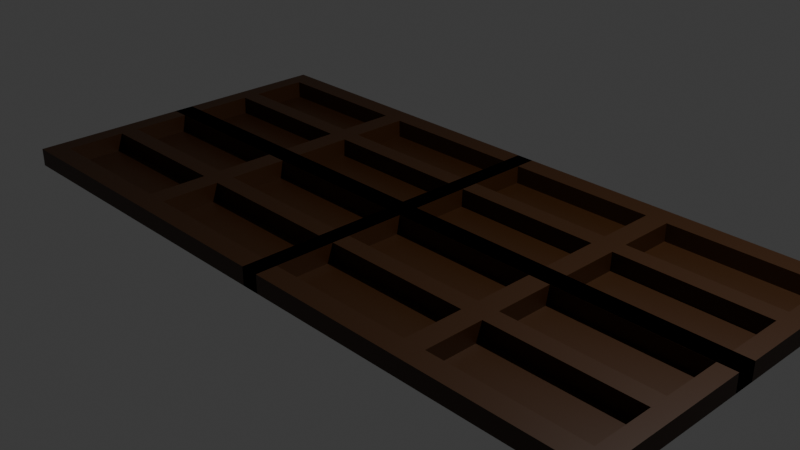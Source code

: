 # Source: chocolate.blend  (saved by Blender 4.3.34; exported with 4.5.12 LTS)
import bpy
from mathutils import Matrix  # noqa: F401  (used for matrix-valued properties, if any)

bpy.ops.wm.read_factory_settings(use_empty=True)
scene = bpy.context.scene
scene.name = 'Scene'

# ---- collections
col_collection = bpy.data.collections.new('Collection'); scene.collection.children.link(col_collection)

# ---- materials (node trees are filled in below, after node groups)
mat_material_002 = bpy.data.materials.new('Material.002')

# ---- material node trees
mat_material_002.use_nodes = True; mat_material_002.node_tree.nodes.clear()
_N = mat_material_002.node_tree.nodes; _L = mat_material_002.node_tree.links
n0 = _N.new('ShaderNodeBsdfPrincipled'); n0.name = 'Principled BSDF'; n0.location = (10, 300)
n0.inputs[0].default_value = (0.04021, 0.01239, 0.0, 1.0)
n1 = _N.new('ShaderNodeOutputMaterial'); n1.name = 'Material Output'; n1.location = (300, 300)
_L.new(n0.outputs[0], n1.inputs[0])
n1.is_active_output = True

# ---- world
world_world = bpy.data.worlds.new('World'); scene.world = world_world
world_world.use_nodes = True; world_world.node_tree.nodes.clear()
_N = world_world.node_tree.nodes; _L = world_world.node_tree.links
n0 = _N.new('ShaderNodeOutputWorld'); n0.name = 'World Output'; n0.location = (300, 300)
n1 = _N.new('ShaderNodeBackground'); n1.name = 'Background'; n1.location = (10, 300)
n1.inputs[0].default_value = (0.05088, 0.05088, 0.05088, 1.0)
_L.new(n1.outputs[0], n0.inputs[0])
n0.is_active_output = True
world_world.color = (0.05088, 0.05088, 0.05088)
world_world.sun_shadow_jitter_overblur = 0.0

# ---- cameras
cam_camera = bpy.data.cameras.new('Camera')
cam_camera.clip_end = 100.0
cam_camera.ortho_scale = 7.314

# ---- lights
light_light = bpy.data.lights.new('Light', 'POINT')
light_light.energy = 1000.0
light_light.shadow_soft_size = 0.1

# ---- meshes
me_cube_001 = bpy.data.meshes.new('Cube.001')
me_cube_001.from_pydata([(-3.845, -0.1376, -0.0564), (-3.845, -0.1376, 0.1436), (-3.845, 1.862, -0.0564), (-3.845, 1.862, 0.1436), (0.155, -0.1376, -0.0564), (0.155, -0.1376, 0.1436), (0.155, 1.862, -0.0564), (0.155, 1.862, 0.1436), (-3.845, 1.629, -0.0564), (-3.845, 0.09576, -0.0564), (-3.845, 0.09576, 0.1436), (-3.845, 1.629, 0.1436), (0.155, 0.09576, -0.0564), (0.155, 1.629, -0.0564), (0.155, 1.629, 0.1436), (0.155, 0.09576, 0.1436), (-0.04499, 1.862, -0.0564), (-3.645, 1.862, -0.0564), (-3.645, 1.862, 0.1436), (-0.04499, 1.862, 0.1436), (-3.645, -0.1376, -0.0564), (-0.04499, -0.1376, -0.0564), (-0.04499, -0.1376, 0.1436), (-3.645, -0.1376, 0.1436), (-3.645, 1.629, 0.1436), (-0.04499, 1.629, 0.1436), (-3.645, 0.09576, 0.1436), (-0.04499, 0.09576, 0.1436), (-0.04499, 1.629, -0.0564), (-3.645, 1.629, -0.0564), (-0.04499, 0.09576, -0.0564), (-3.645, 0.09576, -0.0564), (-3.845, 0.9647, -0.0564), (-3.845, 0.7602, -0.0564), (-3.845, 0.7602, 0.1436), (-3.845, 0.9647, 0.1436), (0.155, 0.7602, -0.0564), (0.155, 0.9647, -0.0564), (0.155, 0.9647, 0.1436), (0.155, 0.7602, 0.1436), (-3.645, 0.9647, -0.0564), (-3.645, 0.7602, -0.0564), (-0.04499, 0.9647, -0.0564), (-0.04499, 0.7602, -0.0564), (-0.04499, 0.9647, 0.1436), (-0.04499, 0.7602, 0.1436), (-3.645, 0.9647, 0.1436), (-3.645, 0.7602, 0.1436), (-1.725, 1.862, -0.0564), (-1.965, 1.862, -0.0564), (-1.965, 1.862, 0.1436), (-1.725, 1.862, 0.1436), (-1.965, -0.1376, -0.0564), (-1.725, -0.1376, -0.0564), (-1.725, -0.1376, 0.1436), (-1.965, -0.1376, 0.1436), (-1.965, 1.629, 0.1436), (-1.725, 1.629, 0.1436), (-1.965, 0.09576, 0.1436), (-1.725, 0.09576, 0.1436), (-1.725, 1.629, -0.0564), (-1.965, 1.629, -0.0564), (-1.725, 0.9647, -0.0564), (-1.965, 0.9647, -0.0564), (-1.725, 0.7602, -0.0564), (-1.965, 0.7602, -0.0564), (-1.965, 0.09576, 0.1436), (-1.725, 0.09576, 0.1436), (-1.965, 0.09576, 0.1436), (-1.725, 0.09576, 0.1436), (-1.965, 0.9647, 0.1436), (-1.965, 0.7602, 0.1436), (-1.725, 0.9647, 0.1436), (-1.725, 0.7602, 0.1436), (-3.845, -1.905, -0.0564), (-3.845, -1.905, 0.1436), (-3.845, 0.09509, -0.0564), (-3.845, 0.09509, 0.1436), (0.155, -1.905, -0.0564), (0.155, -1.905, 0.1436), (0.155, 0.09509, -0.0564), (0.155, 0.09509, 0.1436), (-3.845, -0.1382, -0.0564), (-3.845, -1.672, -0.0564), (-3.845, -1.672, 0.1436), (-3.845, -0.1382, 0.1436), (0.155, -1.672, -0.0564), (0.155, -0.1382, -0.0564), (0.155, -0.1382, 0.1436), (0.155, -1.672, 0.1436), (-0.04499, 0.09509, -0.0564), (-3.645, 0.09509, -0.0564), (-3.645, 0.09509, 0.1436), (-0.04499, 0.09509, 0.1436), (-3.645, -1.905, -0.0564), (-0.04499, -1.905, -0.0564), (-0.04499, -1.905, 0.1436), (-3.645, -1.905, 0.1436), (-3.645, -0.1382, 0.1436), (-0.04499, -0.1382, 0.1436), (-3.645, -1.672, 0.1436), (-0.04499, -1.672, 0.1436), (-0.04499, -0.1382, -0.0564), (-3.645, -0.1382, -0.0564), (-0.04499, -1.672, -0.0564), (-3.645, -1.672, -0.0564), (-3.845, -0.8027, -0.0564), (-3.845, -1.007, -0.0564), (-3.845, -1.007, 0.1436), (-3.845, -0.8027, 0.1436), (0.155, -1.007, -0.0564), (0.155, -0.8027, -0.0564), (0.155, -0.8027, 0.1436), (0.155, -1.007, 0.1436), (-3.645, -0.8027, -0.0564), (-3.645, -1.007, -0.0564), (-0.04499, -0.8027, -0.0564), (-0.04499, -1.007, -0.0564), (-0.04499, -0.8027, 0.1436), (-0.04499, -1.007, 0.1436), (-3.645, -0.8027, 0.1436), (-3.645, -1.007, 0.1436), (-1.725, 0.09509, -0.0564), (-1.965, 0.09509, -0.0564), (-1.965, 0.09509, 0.1436), (-1.725, 0.09509, 0.1436), (-1.965, -1.905, -0.0564), (-1.725, -1.905, -0.0564), (-1.725, -1.905, 0.1436), (-1.965, -1.905, 0.1436), (-1.965, -0.1382, 0.1436), (-1.725, -0.1382, 0.1436), (-1.965, -1.672, 0.1436), (-1.725, -1.672, 0.1436), (-1.725, -0.1382, -0.0564), (-1.965, -0.1382, -0.0564), (-1.725, -0.8027, -0.0564), (-1.965, -0.8027, -0.0564), (-1.725, -1.007, -0.0564), (-1.965, -1.007, -0.0564), (-1.965, -1.672, 0.1436), (-1.725, -1.672, 0.1436), (-1.965, -1.672, 0.1436), (-1.725, -1.672, 0.1436), (-1.965, -0.8027, 0.1436), (-1.965, -1.007, 0.1436), (-1.725, -0.8027, 0.1436), (-1.725, -1.007, 0.1436), (-0.04442, -0.1376, -0.0564), (-0.04442, -0.1376, 0.1436), (-0.04442, 1.862, -0.0564), (-0.04442, 1.862, 0.1436), (3.956, -0.1376, -0.0564), (3.956, -0.1376, 0.1436), (3.956, 1.862, -0.0564), (3.956, 1.862, 0.1436), (-0.04442, 1.629, -0.0564), (-0.04442, 0.09576, -0.0564), (-0.04442, 0.09576, 0.1436), (-0.04442, 1.629, 0.1436), (3.956, 0.09576, -0.0564), (3.956, 1.629, -0.0564), (3.956, 1.629, 0.1436), (3.956, 0.09576, 0.1436), (3.756, 1.862, -0.0564), (0.1556, 1.862, -0.0564), (0.1556, 1.862, 0.1436), (3.756, 1.862, 0.1436), (0.1556, -0.1376, -0.0564), (3.756, -0.1376, -0.0564), (3.756, -0.1376, 0.1436), (0.1556, -0.1376, 0.1436), (0.1556, 1.629, 0.1436), (3.756, 1.629, 0.1436), (0.1556, 0.09576, 0.1436), (3.756, 0.09576, 0.1436), (3.756, 1.629, -0.0564), (0.1556, 1.629, -0.0564), (3.756, 0.09576, -0.0564), (0.1556, 0.09576, -0.0564), (-0.04442, 0.9647, -0.0564), (-0.04442, 0.7602, -0.0564), (-0.04442, 0.7602, 0.1436), (-0.04442, 0.9647, 0.1436), (3.956, 0.7602, -0.0564), (3.956, 0.9647, -0.0564), (3.956, 0.9647, 0.1436), (3.956, 0.7602, 0.1436), (0.1556, 0.9647, -0.0564), (0.1556, 0.7602, -0.0564), (3.756, 0.9647, -0.0564), (3.756, 0.7602, -0.0564), (3.756, 0.9647, 0.1436), (3.756, 0.7602, 0.1436), (0.1556, 0.9647, 0.1436), (0.1556, 0.7602, 0.1436), (2.076, 1.862, -0.0564), (1.836, 1.862, -0.0564), (1.836, 1.862, 0.1436), (2.076, 1.862, 0.1436), (1.836, -0.1376, -0.0564), (2.076, -0.1376, -0.0564), (2.076, -0.1376, 0.1436), (1.836, -0.1376, 0.1436), (1.836, 1.629, 0.1436), (2.076, 1.629, 0.1436), (1.836, 0.09576, 0.1436), (2.076, 0.09576, 0.1436), (2.076, 1.629, -0.0564), (1.836, 1.629, -0.0564), (2.076, 0.9647, -0.0564), (1.836, 0.9647, -0.0564), (2.076, 0.7602, -0.0564), (1.836, 0.7602, -0.0564), (1.836, 0.09576, 0.1436), (2.076, 0.09576, 0.1436), (1.836, 0.09576, 0.1436), (2.076, 0.09576, 0.1436), (1.836, 0.9647, 0.1436), (1.836, 0.7602, 0.1436), (2.076, 0.9647, 0.1436), (2.076, 0.7602, 0.1436), (-0.04442, -1.905, -0.0564), (-0.04442, -1.905, 0.1436), (-0.04442, 0.09509, -0.0564), (-0.04442, 0.09509, 0.1436), (3.956, -1.905, -0.0564), (3.956, -1.905, 0.1436), (3.956, 0.09509, -0.0564), (3.956, 0.09509, 0.1436), (-0.04442, -0.1382, -0.0564), (-0.04442, -1.672, -0.0564), (-0.04442, -1.672, 0.1436), (-0.04442, -0.1382, 0.1436), (3.956, -1.672, -0.0564), (3.956, -0.1382, -0.0564), (3.956, -0.1382, 0.1436), (3.956, -1.672, 0.1436), (3.756, 0.09509, -0.0564), (0.1556, 0.09509, -0.0564), (0.1556, 0.09509, 0.1436), (3.756, 0.09509, 0.1436), (0.1556, -1.905, -0.0564), (3.756, -1.905, -0.0564), (3.756, -1.905, 0.1436), (0.1556, -1.905, 0.1436), (0.1556, -0.1382, 0.1436), (3.756, -0.1382, 0.1436), (0.1556, -1.672, 0.1436), (3.756, -1.672, 0.1436), (3.756, -0.1382, -0.0564), (0.1556, -0.1382, -0.0564), (3.756, -1.672, -0.0564), (0.1556, -1.672, -0.0564), (-0.04442, -0.8027, -0.0564), (-0.04442, -1.007, -0.0564), (-0.04442, -1.007, 0.1436), (-0.04442, -0.8027, 0.1436), (3.956, -1.007, -0.0564), (3.956, -0.8027, -0.0564), (3.956, -0.8027, 0.1436), (3.956, -1.007, 0.1436), (0.1556, -0.8027, -0.0564), (0.1556, -1.007, -0.0564), (3.756, -0.8027, -0.0564), (3.756, -1.007, -0.0564), (3.756, -0.8027, 0.1436), (3.756, -1.007, 0.1436), (0.1556, -0.8027, 0.1436), (0.1556, -1.007, 0.1436), (2.076, 0.09509, -0.0564), (1.836, 0.09509, -0.0564), (1.836, 0.09509, 0.1436), (2.076, 0.09509, 0.1436), (1.836, -1.905, -0.0564), (2.076, -1.905, -0.0564), (2.076, -1.905, 0.1436), (1.836, -1.905, 0.1436), (1.836, -0.1382, 0.1436), (2.076, -0.1382, 0.1436), (1.836, -1.672, 0.1436), (2.076, -1.672, 0.1436), (2.076, -0.1382, -0.0564), (1.836, -0.1382, -0.0564), (2.076, -0.8027, -0.0564), (1.836, -0.8027, -0.0564), (2.076, -1.007, -0.0564), (1.836, -1.007, -0.0564), (1.836, -1.672, 0.1436), (2.076, -1.672, 0.1436), (1.836, -1.672, 0.1436), (2.076, -1.672, 0.1436), (1.836, -0.8027, 0.1436), (1.836, -1.007, 0.1436), (2.076, -0.8027, 0.1436), (2.076, -1.007, 0.1436)], [], [(8, 11, 3, 2), (16, 19, 7, 6), (12, 15, 5, 4), (20, 23, 1, 0), (30, 12, 4, 21), (26, 10, 1, 23), (18, 3, 11, 24), (47, 34, 10, 26), (16, 6, 13, 28), (43, 36, 12, 30), (6, 7, 14, 13), (36, 39, 15, 12), (0, 1, 10, 9), (32, 35, 11, 8), (33, 41, 31, 9), (2, 17, 29, 8), (48, 16, 28, 60), (39, 45, 27, 15), (7, 19, 25, 14), (50, 18, 24, 56), (15, 27, 22, 5), (58, 26, 23, 55), (9, 31, 20, 0), (4, 5, 22, 21), (52, 55, 23, 20), (2, 3, 18, 17), (48, 51, 19, 16), (14, 25, 44, 38), (38, 44, 45, 39), (60, 28, 42, 62), (62, 42, 43, 64), (8, 29, 40, 32), (32, 40, 41, 33), (9, 10, 34, 33), (33, 34, 35, 32), (13, 14, 38, 37), (37, 38, 39, 36), (28, 13, 37, 42), (42, 37, 36, 43), (24, 11, 35, 46), (46, 35, 34, 47), (40, 63, 65, 41), (63, 62, 64, 65), (29, 61, 63, 40), (61, 60, 62, 63), (17, 18, 50, 49), (49, 50, 51, 48), (21, 22, 54, 53), (53, 54, 55, 52), (27, 59, 54, 22), (59, 58, 55, 54), (19, 51, 57, 25), (51, 50, 56, 57), (58, 59, 67, 66), (17, 49, 61, 29), (49, 48, 60, 61), (66, 67, 69, 68), (21, 20, 41, 43), (73, 71, 68, 69), (57, 56, 70, 72), (72, 70, 71, 73), (64, 62, 72, 73), (60, 57, 72, 62), (28, 25, 57, 60), (24, 29, 61, 56), (29, 24, 46, 40), (31, 26, 47, 41), (41, 40, 46, 47), (25, 28, 42, 44), (42, 43, 45, 44), (30, 27, 45, 43), (56, 61, 63, 70), (63, 65, 71, 70), (52, 65, 64, 53), (44, 45, 73, 72), (47, 46, 70, 71), (46, 40, 63, 70), (44, 42, 62, 72), (41, 47, 71, 65), (45, 43, 64, 73), (82, 85, 77, 76), (90, 93, 81, 80), (86, 89, 79, 78), (94, 97, 75, 74), (104, 86, 78, 95), (100, 84, 75, 97), (92, 77, 85, 98), (121, 108, 84, 100), (90, 80, 87, 102), (117, 110, 86, 104), (80, 81, 88, 87), (110, 113, 89, 86), (74, 75, 84, 83), (106, 109, 85, 82), (107, 115, 105, 83), (76, 91, 103, 82), (122, 90, 102, 134), (113, 119, 101, 89), (81, 93, 99, 88), (124, 92, 98, 130), (89, 101, 96, 79), (132, 100, 97, 129), (83, 105, 94, 74), (78, 79, 96, 95), (126, 129, 97, 94), (76, 77, 92, 91), (122, 125, 93, 90), (88, 99, 118, 112), (112, 118, 119, 113), (134, 102, 116, 136), (136, 116, 117, 138), (82, 103, 114, 106), (106, 114, 115, 107), (83, 84, 108, 107), (107, 108, 109, 106), (87, 88, 112, 111), (111, 112, 113, 110), (102, 87, 111, 116), (116, 111, 110, 117), (98, 85, 109, 120), (120, 109, 108, 121), (114, 137, 139, 115), (137, 136, 138, 139), (103, 135, 137, 114), (135, 134, 136, 137), (91, 92, 124, 123), (123, 124, 125, 122), (95, 96, 128, 127), (127, 128, 129, 126), (101, 133, 128, 96), (133, 132, 129, 128), (93, 125, 131, 99), (125, 124, 130, 131), (132, 133, 141, 140), (91, 123, 135, 103), (123, 122, 134, 135), (140, 141, 143, 142), (95, 94, 115, 117), (147, 145, 142, 143), (131, 130, 144, 146), (146, 144, 145, 147), (138, 136, 146, 147), (134, 131, 146, 136), (102, 99, 131, 134), (98, 103, 135, 130), (103, 98, 120, 114), (105, 100, 121, 115), (115, 114, 120, 121), (99, 102, 116, 118), (116, 117, 119, 118), (104, 101, 119, 117), (130, 135, 137, 144), (137, 139, 145, 144), (126, 139, 138, 127), (118, 119, 147, 146), (121, 120, 144, 145), (120, 114, 137, 144), (118, 116, 136, 146), (115, 121, 145, 139), (119, 117, 138, 147), (156, 159, 151, 150), (164, 167, 155, 154), (160, 163, 153, 152), (168, 171, 149, 148), (178, 160, 152, 169), (174, 158, 149, 171), (166, 151, 159, 172), (195, 182, 158, 174), (164, 154, 161, 176), (191, 184, 160, 178), (154, 155, 162, 161), (184, 187, 163, 160), (148, 149, 158, 157), (180, 183, 159, 156), (181, 189, 179, 157), (150, 165, 177, 156), (196, 164, 176, 208), (187, 193, 175, 163), (155, 167, 173, 162), (198, 166, 172, 204), (163, 175, 170, 153), (206, 174, 171, 203), (157, 179, 168, 148), (152, 153, 170, 169), (200, 203, 171, 168), (150, 151, 166, 165), (196, 199, 167, 164), (162, 173, 192, 186), (186, 192, 193, 187), (208, 176, 190, 210), (210, 190, 191, 212), (156, 177, 188, 180), (180, 188, 189, 181), (157, 158, 182, 181), (181, 182, 183, 180), (161, 162, 186, 185), (185, 186, 187, 184), (176, 161, 185, 190), (190, 185, 184, 191), (172, 159, 183, 194), (194, 183, 182, 195), (188, 211, 213, 189), (211, 210, 212, 213), (177, 209, 211, 188), (209, 208, 210, 211), (165, 166, 198, 197), (197, 198, 199, 196), (169, 170, 202, 201), (201, 202, 203, 200), (175, 207, 202, 170), (207, 206, 203, 202), (167, 199, 205, 173), (199, 198, 204, 205), (206, 207, 215, 214), (165, 197, 209, 177), (197, 196, 208, 209), (214, 215, 217, 216), (169, 168, 189, 191), (221, 219, 216, 217), (205, 204, 218, 220), (220, 218, 219, 221), (212, 210, 220, 221), (208, 205, 220, 210), (176, 173, 205, 208), (172, 177, 209, 204), (177, 172, 194, 188), (179, 174, 195, 189), (189, 188, 194, 195), (173, 176, 190, 192), (190, 191, 193, 192), (178, 175, 193, 191), (204, 209, 211, 218), (211, 213, 219, 218), (200, 213, 212, 201), (192, 193, 221, 220), (195, 194, 218, 219), (194, 188, 211, 218), (192, 190, 210, 220), (189, 195, 219, 213), (193, 191, 212, 221), (230, 233, 225, 224), (238, 241, 229, 228), (234, 237, 227, 226), (242, 245, 223, 222), (252, 234, 226, 243), (248, 232, 223, 245), (240, 225, 233, 246), (269, 256, 232, 248), (238, 228, 235, 250), (265, 258, 234, 252), (228, 229, 236, 235), (258, 261, 237, 234), (222, 223, 232, 231), (254, 257, 233, 230), (255, 263, 253, 231), (224, 239, 251, 230), (270, 238, 250, 282), (261, 267, 249, 237), (229, 241, 247, 236), (272, 240, 246, 278), (237, 249, 244, 227), (280, 248, 245, 277), (231, 253, 242, 222), (226, 227, 244, 243), (274, 277, 245, 242), (224, 225, 240, 239), (270, 273, 241, 238), (236, 247, 266, 260), (260, 266, 267, 261), (282, 250, 264, 284), (284, 264, 265, 286), (230, 251, 262, 254), (254, 262, 263, 255), (231, 232, 256, 255), (255, 256, 257, 254), (235, 236, 260, 259), (259, 260, 261, 258), (250, 235, 259, 264), (264, 259, 258, 265), (246, 233, 257, 268), (268, 257, 256, 269), (262, 285, 287, 263), (285, 284, 286, 287), (251, 283, 285, 262), (283, 282, 284, 285), (239, 240, 272, 271), (271, 272, 273, 270), (243, 244, 276, 275), (275, 276, 277, 274), (249, 281, 276, 244), (281, 280, 277, 276), (241, 273, 279, 247), (273, 272, 278, 279), (280, 281, 289, 288), (239, 271, 283, 251), (271, 270, 282, 283), (288, 289, 291, 290), (243, 242, 263, 265), (295, 293, 290, 291), (279, 278, 292, 294), (294, 292, 293, 295), (286, 284, 294, 295), (282, 279, 294, 284), (250, 247, 279, 282), (246, 251, 283, 278), (251, 246, 268, 262), (253, 248, 269, 263), (263, 262, 268, 269), (247, 250, 264, 266), (264, 265, 267, 266), (252, 249, 267, 265), (278, 283, 285, 292), (285, 287, 293, 292), (274, 287, 286, 275), (266, 267, 295, 294), (269, 268, 292, 293), (268, 262, 285, 292), (266, 264, 284, 294), (263, 269, 293, 287), (267, 265, 286, 295), (65, 52, 68, 71), (139, 126, 142, 145), (213, 200, 216, 219), (105, 252, 249, 100), (287, 274, 290, 293), (127, 138, 147, 143), (53, 64, 73, 69), (275, 286, 295, 291), (201, 212, 221, 217)])
_uv = me_cube_001.uv_layers.new(name='UVMap')
_uv.uv.foreach_set('vector', [0.375, 0.2208, 0.625, 0.2208, 0.625, 0.25, 0.375, 0.25, 0.375, 0.7696, 0.625, 0.7696, 0.625, 0.7821, 0.375, 0.7821, 0.375, 1.003, 0.625, 1.003, 0.625, 1.032, 0.375, 1.032, 0.375, 0.9875, 0.625, 0.9875, 0.625, 1.0, 0.375, 1.0, 0.3625, 1.003, 0.375, 1.003, 0.375, 1.032, 0.3625, 1.032, 0.8625, 1.003, 0.875, 0.7208, 0.875, 0.75, 0.8625, 0.75, 0.8625, 0.5, 0.875, 0.5, 0.875, 0.5292, 0.8625, 0.8113, 0.8625, 0.9199, 0.875, 0.6378, 0.875, 0.7208, 0.8625, 1.003, 0.3625, 0.5, 0.375, 0.7821, 0.375, 0.05424, 0.3625, 0.8113, 0.3625, 0.9199, 0.375, 0.9199, 0.375, 1.003, 0.3625, 1.003, 0.375, 0.7821, 0.625, 0.7821, 0.625, 0.05424, 0.375, 0.05424, 0.375, 0.9199, 0.625, 0.9199, 0.625, 1.003, 0.375, 1.003, 0.375, 0.0, 0.625, 0.0, 0.625, 0.02917, 0.375, 0.02917, 0.375, 0.1378, 0.625, 0.1378, 0.625, 0.2208, 0.375, 0.2208, 0.125, 0.6378, 0.1375, 0.9199, 0.1375, 1.003, 0.125, 0.7208, 0.125, 0.5, 0.1375, 0.5, 0.1375, 0.8113, 0.125, 0.5292, 0.2575, 0.5, 0.3625, 0.5, 0.3625, 0.8113, 0.2575, 0.8113, 0.625, 0.9199, 0.6375, 0.9199, 0.6375, 1.003, 0.625, 1.003, 0.625, 0.7821, 0.6375, 0.5, 0.6375, 0.8113, 0.625, 0.05424, 0.7575, 0.5, 0.8625, 0.5, 0.8625, 0.8113, 0.7575, 0.8113, 0.625, 1.003, 0.6375, 1.003, 0.6375, 1.032, 0.625, 1.032, 0.7575, 0.7208, 0.8625, 1.003, 0.8625, 0.75, 0.7575, 0.75, 0.125, 0.7208, 0.1375, 1.003, 0.1375, 0.75, 0.125, 0.75, 0.375, 1.032, 0.625, 1.032, 0.625, 1.045, 0.375, 1.045, 0.375, 0.8825, 0.625, 0.8825, 0.625, 0.9875, 0.375, 0.9875, 0.375, 0.25, 0.625, 0.25, 0.625, 0.2625, 0.375, 0.2625, 0.375, 0.3825, 0.625, 0.3825, 0.625, 0.7696, 0.375, 0.7696, 0.625, 0.05424, 0.6375, 0.8113, 0.6375, 0.8944, 0.625, 0.4194, 0.625, 0.4194, 0.6375, 0.8944, 0.6375, 0.9199, 0.625, 0.9199, 0.2575, 0.8113, 0.3625, 0.8113, 0.3625, 0.8944, 0.2575, 0.8944, 0.2575, 0.8944, 0.3625, 0.8944, 0.3625, 0.9199, 0.2575, 0.9199, 0.125, 0.5292, 0.1375, 0.8113, 0.1375, 0.8944, 0.125, 0.6122, 0.125, 0.6122, 0.1375, 0.8944, 0.1375, 0.9199, 0.125, 0.6378, 0.375, 0.02917, 0.625, 0.02917, 0.625, 0.1122, 0.375, 0.1122, 0.375, 0.1122, 0.625, 0.1122, 0.625, 0.1378, 0.375, 0.1378, 0.375, 0.05424, 0.625, 0.05424, 0.625, 0.4194, 0.375, 0.4194, 0.375, 0.4194, 0.625, 0.4194, 0.625, 0.9199, 0.375, 0.9199, 0.3625, 0.8113, 0.375, 0.05424, 0.375, 0.4194, 0.3625, 0.8944, 0.3625, 0.8944, 0.375, 0.4194, 0.375, 0.9199, 0.3625, 0.9199, 0.8625, 0.8113, 0.875, 0.5292, 0.875, 0.6122, 0.8625, 0.8944, 0.8625, 0.8944, 0.875, 0.6122, 0.875, 0.6378, 0.8625, 0.9199, 0.1375, 0.8944, 0.2425, 0.8944, 0.2425, 0.9199, 0.1375, 0.9199, 0.2425, 0.8944, 0.2575, 0.8944, 0.2575, 0.9199, 0.2425, 0.9199, 0.1375, 0.8113, 0.2425, 0.8113, 0.2425, 0.8944, 0.1375, 0.8944, 0.2425, 0.8113, 0.2575, 0.8113, 0.2575, 0.8944, 0.2425, 0.8944, 0.375, 0.2625, 0.625, 0.2625, 0.625, 0.3675, 0.375, 0.3675, 0.375, 0.3675, 0.625, 0.3675, 0.625, 0.3825, 0.375, 0.3825, 0.375, 1.045, 0.625, 1.045, 0.625, 0.8675, 0.375, 0.8675, 0.375, 0.8675, 0.625, 0.8675, 0.625, 0.8825, 0.375, 0.8825, 0.6375, 1.003, 0.7425, 0.7208, 0.7425, 0.75, 0.6375, 1.032, 0.7425, 0.7208, 0.7575, 0.7208, 0.7575, 0.75, 0.7425, 0.75, 0.6375, 0.5, 0.7425, 0.5, 0.7425, 0.8113, 0.6375, 0.8113, 0.7425, 0.5, 0.7575, 0.5, 0.7575, 0.8113, 0.7425, 0.8113, 0.7575, 0.7208, 0.7425, 0.7208, 0.7425, 0.7208, 0.7575, 0.7208, 0.1375, 0.5, 0.2425, 0.5, 0.2425, 0.8113, 0.1375, 0.8113, 0.2425, 0.5, 0.2575, 0.5, 0.2575, 0.8113, 0.2425, 0.8113, 0.7575, 0.7208, 0.7425, 0.7208, 0.7425, 0.7208, 0.7575, 0.7208, 0.0, 0.0, 0.0, 0.0, 0.0, 0.0, 0.0, 0.0, 0.7425, 0.9199, 0.7575, 0.9199, 0.7575, 0.7208, 0.7425, 0.7208, 0.7425, 0.8113, 0.7575, 0.8113, 0.7575, 0.8944, 0.7425, 0.8944, 0.7425, 0.8944, 0.7575, 0.8944, 0.7575, 0.9199, 0.7425, 0.9199, 0.2575, 0.9199, 0.2575, 0.8944, 0.7425, 0.8944, 0.7425, 0.9199, 0.2575, 0.8113, 0.7425, 0.8113, 0.7425, 0.8944, 0.2575, 0.8944, 0.3625, 0.8113, 0.6375, 0.8113, 0.7425, 0.8113, 0.2575, 0.8113, 0.8625, 0.8113, 0.1375, 0.8113, 0.2425, 0.8113, 0.7575, 0.8113, 0.1375, 0.8113, 0.8625, 0.8113, 0.8625, 0.8944, 0.1375, 0.8944, 0.1375, 1.003, 0.8625, 1.003, 0.8625, 0.9199, 0.1375, 0.9199, 0.1375, 0.9199, 0.1375, 0.8944, 0.8625, 0.8944, 0.8625, 0.9199, 0.6375, 0.8113, 0.3625, 0.8113, 0.3625, 0.8944, 0.6375, 0.8944, 0.3625, 0.8944, 0.3625, 0.9199, 0.6375, 0.9199, 0.6375, 0.8944, 0.3625, 1.003, 0.6375, 1.003, 0.6375, 0.9199, 0.3625, 0.9199, 0.7575, 0.8113, 0.2425, 0.8113, 0.2425, 0.8944, 0.7575, 0.8944, 0.2425, 0.8944, 0.2425, 0.9199, 0.7575, 0.9199, 0.7575, 0.8944, 0.375, 0.8825, 0.2425, 0.9199, 0.2575, 0.9199, 0.375, 0.8675, 0.6375, 0.8944, 0.6375, 0.9199, 0.7425, 0.9199, 0.7425, 0.8944, 0.8625, 0.9199, 0.8625, 0.8944, 0.7575, 0.8944, 0.7575, 0.9199, 0.8625, 0.8944, 0.1375, 0.8944, 0.2425, 0.8944, 0.7575, 0.8944, 0.6375, 0.8944, 0.3625, 0.8944, 0.2575, 0.8944, 0.7425, 0.8944, 0.1375, 0.9199, 0.8625, 0.9199, 0.7575, 0.9199, 0.2425, 0.9199, 0.6375, 0.9199, 0.3625, 0.9199, 0.2575, 0.9199, 0.7425, 0.9199, 0.375, 0.2208, 0.625, 0.2208, 0.625, 0.25, 0.375, 0.25, 0.375, 0.7696, 0.625, 0.7696, 0.625, 0.7821, 0.375, 0.7821, 0.375, 1.003, 0.625, 1.003, 0.625, 1.032, 0.375, 1.032, 0.375, 0.9875, 0.625, 0.9875, 0.625, 1.0, 0.375, 1.0, 0.3625, 1.003, 0.375, 1.003, 0.375, 1.032, 0.3625, 1.032, 0.8625, 1.003, 0.875, 0.7208, 0.875, 0.75, 0.8625, 0.75, 0.8625, 0.5, 0.875, 0.5, 0.875, 0.5292, 0.8625, 0.8113, 0.8625, 0.9199, 0.875, 0.6378, 0.875, 0.7208, 0.8625, 1.003, 0.3625, 0.7821, 0.375, 0.7821, 0.375, 0.8113, 0.3625, 0.8113, 0.3625, 0.9199, 0.375, 0.9199, 0.375, 1.003, 0.3625, 1.003, 0.375, 0.7821, 0.625, 0.7821, 0.625, 0.8113, 0.375, 0.8113, 0.375, 0.9199, 0.625, 0.9199, 0.625, 1.003, 0.375, 1.003, 0.375, 0.0, 0.625, 0.0, 0.625, 0.02917, 0.375, 0.02917, 0.375, 0.1378, 0.625, 0.1378, 0.625, 0.2208, 0.375, 0.2208, 0.125, 0.6378, 0.1375, 0.9199, 0.1375, 1.003, 0.125, 0.7208, 0.125, 0.5, 0.1375, 0.5, 0.1375, 0.8113, 0.125, 0.5292, 0.2575, 0.5, 0.3625, 0.7821, 0.3625, 0.8113, 0.2575, 0.8113, 0.625, 0.9199, 0.6375, 0.9199, 0.6375, 1.003, 0.625, 1.003, 0.625, 0.7821, 0.6375, 0.7821, 0.6375, 0.8113, 0.625, 0.8113, 0.7575, 0.5, 0.8625, 0.5, 0.8625, 0.8113, 0.7575, 0.8113, 0.625, 1.003, 0.6375, 1.003, 0.6375, 1.032, 0.625, 1.032, 0.7575, 0.7208, 0.8625, 1.003, 0.8625, 0.75, 0.7575, 0.75, 0.125, 0.7208, 0.1375, 1.003, 0.1375, 0.75, 0.125, 0.75, 0.375, 1.032, 0.625, 1.032, 0.625, 1.045, 0.375, 1.045, 0.375, 0.8825, 0.625, 0.8825, 0.625, 0.9875, 0.375, 0.9875, 0.375, 0.25, 0.625, 0.25, 0.625, 0.2625, 0.375, 0.2625, 0.375, 0.3825, 0.625, 0.3825, 0.625, 0.7696, 0.375, 0.7696, 0.625, 0.8113, 0.6375, 0.8113, 0.6375, 0.8944, 0.625, 0.8944, 0.625, 0.8944, 0.6375, 0.8944, 0.6375, 0.9199, 0.625, 0.9199, 0.2575, 0.8113, 0.3625, 0.8113, 0.3625, 0.8944, 0.2575, 0.8944, 0.2575, 0.8944, 0.3625, 0.8944, 0.3625, 0.9199, 0.2575, 0.9199, 0.125, 0.5292, 0.1375, 0.8113, 0.1375, 0.8944, 0.125, 0.6122, 0.125, 0.6122, 0.1375, 0.8944, 0.1375, 0.9199, 0.125, 0.6378, 0.375, 0.02917, 0.625, 0.02917, 0.625, 0.1122, 0.375, 0.1122, 0.375, 0.1122, 0.625, 0.1122, 0.625, 0.1378, 0.375, 0.1378, 0.375, 0.8113, 0.625, 0.8113, 0.625, 0.8944, 0.375, 0.8944, 0.375, 0.8944, 0.625, 0.8944, 0.625, 0.9199, 0.375, 0.9199, 0.3625, 0.8113, 0.375, 0.8113, 0.375, 0.8944, 0.3625, 0.8944, 0.3625, 0.8944, 0.375, 0.8944, 0.375, 0.9199, 0.3625, 0.9199, 0.8625, 0.8113, 0.875, 0.5292, 0.875, 0.6122, 0.8625, 0.8944, 0.8625, 0.8944, 0.875, 0.6122, 0.875, 0.6378, 0.8625, 0.9199, 0.1375, 0.8944, 0.2425, 0.8944, 0.2425, 0.9199, 0.1375, 0.9199, 0.2425, 0.8944, 0.2575, 0.8944, 0.2575, 0.9199, 0.2425, 0.9199, 0.1375, 0.8113, 0.2425, 0.8113, 0.2425, 0.8944, 0.1375, 0.8944, 0.2425, 0.8113, 0.2575, 0.8113, 0.2575, 0.8944, 0.2425, 0.8944, 0.375, 0.2625, 0.625, 0.2625, 0.625, 0.3675, 0.375, 0.3675, 0.375, 0.3675, 0.625, 0.3675, 0.625, 0.3825, 0.375, 0.3825, 0.375, 1.045, 0.625, 1.045, 0.625, 0.8675, 0.375, 0.8675, 0.375, 0.8675, 0.625, 0.8675, 0.625, 0.8825, 0.375, 0.8825, 0.6375, 1.003, 0.7425, 0.7208, 0.7425, 0.75, 0.6375, 1.032, 0.7425, 0.7208, 0.7575, 0.7208, 0.7575, 0.75, 0.7425, 0.75, 0.6375, 0.7821, 0.7425, 0.5, 0.7425, 0.8113, 0.6375, 0.8113, 0.7425, 0.5, 0.7575, 0.5, 0.7575, 0.8113, 0.7425, 0.8113, 0.7575, 0.7208, 0.7425, 0.7208, 0.7425, 0.7208, 0.7575, 0.7208, 0.1375, 0.5, 0.2425, 0.5, 0.2425, 0.8113, 0.1375, 0.8113, 0.2425, 0.5, 0.2575, 0.5, 0.2575, 0.8113, 0.2425, 0.8113, 0.7575, 0.7208, 0.7425, 0.7208, 0.7425, 0.7208, 0.7575, 0.7208, 0.0, 0.0, 0.0, 0.0, 0.0, 0.0, 0.0, 0.0, 0.7425, 0.9199, 0.7575, 0.9199, 0.7575, 0.7208, 0.7425, 0.7208, 0.7425, 0.8113, 0.7575, 0.8113, 0.7575, 0.8944, 0.7425, 0.8944, 0.7425, 0.8944, 0.7575, 0.8944, 0.7575, 0.9199, 0.7425, 0.9199, 0.2575, 0.9199, 0.2575, 0.8944, 0.7425, 0.8944, 0.7425, 0.9199, 0.2575, 0.8113, 0.7425, 0.8113, 0.7425, 0.8944, 0.2575, 0.8944, 0.3625, 0.8113, 0.6375, 0.8113, 0.7425, 0.8113, 0.2575, 0.8113, 0.8625, 0.8113, 0.1375, 0.8113, 0.2425, 0.8113, 0.7575, 0.8113, 0.1375, 0.8113, 0.8625, 0.8113, 0.8625, 0.8944, 0.1375, 0.8944, 0.1375, 1.003, 0.8625, 1.003, 0.8625, 0.9199, 0.1375, 0.9199, 0.1375, 0.9199, 0.1375, 0.8944, 0.8625, 0.8944, 0.8625, 0.9199, 0.6375, 0.8113, 0.3625, 0.8113, 0.3625, 0.8944, 0.6375, 0.8944, 0.3625, 0.8944, 0.3625, 0.9199, 0.6375, 0.9199, 0.6375, 0.8944, 0.3625, 1.003, 0.6375, 1.003, 0.6375, 0.9199, 0.3625, 0.9199, 0.7575, 0.8113, 0.2425, 0.8113, 0.2425, 0.8944, 0.7575, 0.8944, 0.2425, 0.8944, 0.2425, 0.9199, 0.7575, 0.9199, 0.7575, 0.8944, 0.375, 0.8825, 0.2425, 0.9199, 0.2575, 0.9199, 0.375, 0.8675, 0.6375, 0.8944, 0.6375, 0.9199, 0.7425, 0.9199, 0.7425, 0.8944, 0.8625, 0.9199, 0.8625, 0.8944, 0.7575, 0.8944, 0.7575, 0.9199, 0.8625, 0.8944, 0.1375, 0.8944, 0.2425, 0.8944, 0.7575, 0.8944, 0.6375, 0.8944, 0.3625, 0.8944, 0.2575, 0.8944, 0.7425, 0.8944, 0.1375, 0.9199, 0.8625, 0.9199, 0.7575, 0.9199, 0.2425, 0.9199, 0.6375, 0.9199, 0.3625, 0.9199, 0.2575, 0.9199, 0.7425, 0.9199, 0.375, 0.2208, 0.625, 0.2208, 0.625, 0.25, 0.375, 0.25, 0.375, 0.7696, 0.625, 0.7696, 0.625, 0.7821, 0.375, 0.7821, 0.375, 1.003, 0.625, 1.003, 0.625, 1.032, 0.375, 1.032, 0.375, 0.9875, 0.625, 0.9875, 0.625, 1.0, 0.375, 1.0, 0.3625, 1.003, 0.375, 1.003, 0.375, 1.032, 0.3625, 1.032, 0.8625, 1.003, 0.875, 0.7208, 0.875, 0.75, 0.8625, 0.75, 0.8625, 0.5, 0.875, 0.5, 0.875, 0.5292, 0.8625, 0.8113, 0.8625, 0.9199, 0.875, 0.6378, 0.875, 0.7208, 0.8625, 1.003, 0.3625, 0.7821, 0.375, 0.7821, 0.375, 0.8113, 0.3625, 0.8113, 0.3625, 0.9199, 0.375, 0.9199, 0.375, 1.003, 0.3625, 1.003, 0.375, 0.7821, 0.625, 0.7821, 0.625, 0.8113, 0.375, 0.8113, 0.375, 0.9199, 0.625, 0.9199, 0.625, 1.003, 0.375, 1.003, 0.375, 0.0, 0.625, 0.0, 0.625, 0.02917, 0.375, 0.02917, 0.375, 0.1378, 0.625, 0.1378, 0.625, 0.2208, 0.375, 0.2208, 0.125, 0.6378, 0.1375, 0.9199, 0.1375, 1.003, 0.125, 0.7208, 0.125, 0.5, 0.1375, 0.5, 0.1375, 0.8113, 0.125, 0.5292, 0.2575, 0.5, 0.3625, 0.7821, 0.3625, 0.8113, 0.2575, 0.8113, 0.625, 0.9199, 0.6375, 0.9199, 0.6375, 1.003, 0.625, 1.003, 0.625, 0.7821, 0.6375, 0.7821, 0.6375, 0.8113, 0.625, 0.8113, 0.7575, 0.5, 0.8625, 0.5, 0.8625, 0.8113, 0.7575, 0.8113, 0.625, 1.003, 0.6375, 1.003, 0.6375, 1.032, 0.625, 1.032, 0.7575, 0.7208, 0.8625, 1.003, 0.8625, 0.75, 0.7575, 0.75, 0.125, 0.7208, 0.1375, 1.003, 0.1375, 0.75, 0.125, 0.75, 0.375, 1.032, 0.625, 1.032, 0.625, 1.045, 0.375, 1.045, 0.375, 0.8825, 0.625, 0.8825, 0.625, 0.9875, 0.375, 0.9875, 0.375, 0.25, 0.625, 0.25, 0.625, 0.2625, 0.375, 0.2625, 0.375, 0.3825, 0.625, 0.3825, 0.625, 0.7696, 0.375, 0.7696, 0.625, 0.8113, 0.6375, 0.8113, 0.6375, 0.8944, 0.625, 0.8944, 0.625, 0.8944, 0.6375, 0.8944, 0.6375, 0.9199, 0.625, 0.9199, 0.2575, 0.8113, 0.3625, 0.8113, 0.3625, 0.8944, 0.2575, 0.8944, 0.2575, 0.8944, 0.3625, 0.8944, 0.3625, 0.9199, 0.2575, 0.9199, 0.125, 0.5292, 0.1375, 0.8113, 0.1375, 0.8944, 0.125, 0.6122, 0.125, 0.6122, 0.1375, 0.8944, 0.1375, 0.9199, 0.125, 0.6378, 0.375, 0.02917, 0.625, 0.02917, 0.625, 0.1122, 0.375, 0.1122, 0.375, 0.1122, 0.625, 0.1122, 0.625, 0.1378, 0.375, 0.1378, 0.375, 0.8113, 0.625, 0.8113, 0.625, 0.8944, 0.375, 0.8944, 0.375, 0.8944, 0.625, 0.8944, 0.625, 0.9199, 0.375, 0.9199, 0.3625, 0.8113, 0.375, 0.8113, 0.375, 0.8944, 0.3625, 0.8944, 0.3625, 0.8944, 0.375, 0.8944, 0.375, 0.9199, 0.3625, 0.9199, 0.8625, 0.8113, 0.875, 0.5292, 0.875, 0.6122, 0.8625, 0.8944, 0.8625, 0.8944, 0.875, 0.6122, 0.875, 0.6378, 0.8625, 0.9199, 0.1375, 0.8944, 0.2425, 0.8944, 0.2425, 0.9199, 0.1375, 0.9199, 0.2425, 0.8944, 0.2575, 0.8944, 0.2575, 0.9199, 0.2425, 0.9199, 0.1375, 0.8113, 0.2425, 0.8113, 0.2425, 0.8944, 0.1375, 0.8944, 0.2425, 0.8113, 0.2575, 0.8113, 0.2575, 0.8944, 0.2425, 0.8944, 0.375, 0.2625, 0.625, 0.2625, 0.625, 0.3675, 0.375, 0.3675, 0.375, 0.3675, 0.625, 0.3675, 0.625, 0.3825, 0.375, 0.3825, 0.375, 1.045, 0.625, 1.045, 0.625, 0.8675, 0.375, 0.8675, 0.375, 0.8675, 0.625, 0.8675, 0.625, 0.8825, 0.375, 0.8825, 0.6375, 1.003, 0.7425, 0.7208, 0.7425, 0.75, 0.6375, 1.032, 0.7425, 0.7208, 0.7575, 0.7208, 0.7575, 0.75, 0.7425, 0.75, 0.6375, 0.7821, 0.7425, 0.5, 0.7425, 0.8113, 0.6375, 0.8113, 0.7425, 0.5, 0.7575, 0.5, 0.7575, 0.8113, 0.7425, 0.8113, 0.7575, 0.7208, 0.7425, 0.7208, 0.7425, 0.7208, 0.7575, 0.7208, 0.1375, 0.5, 0.2425, 0.5, 0.2425, 0.8113, 0.1375, 0.8113, 0.2425, 0.5, 0.2575, 0.5, 0.2575, 0.8113, 0.2425, 0.8113, 0.7575, 0.7208, 0.7425, 0.7208, 0.7425, 0.7208, 0.7575, 0.7208, 0.0, 0.0, 0.0, 0.0, 0.0, 0.0, 0.0, 0.0, 0.7425, 0.9199, 0.7575, 0.9199, 0.7575, 0.7208, 0.7425, 0.7208, 0.7425, 0.8113, 0.7575, 0.8113, 0.7575, 0.8944, 0.7425, 0.8944, 0.7425, 0.8944, 0.7575, 0.8944, 0.7575, 0.9199, 0.7425, 0.9199, 0.2575, 0.9199, 0.2575, 0.8944, 0.7425, 0.8944, 0.7425, 0.9199, 0.2575, 0.8113, 0.7425, 0.8113, 0.7425, 0.8944, 0.2575, 0.8944, 0.3625, 0.8113, 0.6375, 0.8113, 0.7425, 0.8113, 0.2575, 0.8113, 0.8625, 0.8113, 0.1375, 0.8113, 0.2425, 0.8113, 0.7575, 0.8113, 0.1375, 0.8113, 0.8625, 0.8113, 0.8625, 0.8944, 0.1375, 0.8944, 0.1375, 1.003, 0.8625, 1.003, 0.8625, 0.9199, 0.1375, 0.9199, 0.1375, 0.9199, 0.1375, 0.8944, 0.8625, 0.8944, 0.8625, 0.9199, 0.6375, 0.8113, 0.3625, 0.8113, 0.3625, 0.8944, 0.6375, 0.8944, 0.3625, 0.8944, 0.3625, 0.9199, 0.6375, 0.9199, 0.6375, 0.8944, 0.3625, 1.003, 0.6375, 1.003, 0.6375, 0.9199, 0.3625, 0.9199, 0.7575, 0.8113, 0.2425, 0.8113, 0.2425, 0.8944, 0.7575, 0.8944, 0.2425, 0.8944, 0.2425, 0.9199, 0.7575, 0.9199, 0.7575, 0.8944, 0.375, 0.8825, 0.2425, 0.9199, 0.2575, 0.9199, 0.375, 0.8675, 0.6375, 0.8944, 0.6375, 0.9199, 0.7425, 0.9199, 0.7425, 0.8944, 0.8625, 0.9199, 0.8625, 0.8944, 0.7575, 0.8944, 0.7575, 0.9199, 0.8625, 0.8944, 0.1375, 0.8944, 0.2425, 0.8944, 0.7575, 0.8944, 0.6375, 0.8944, 0.3625, 0.8944, 0.2575, 0.8944, 0.7425, 0.8944, 0.1375, 0.9199, 0.8625, 0.9199, 0.7575, 0.9199, 0.2425, 0.9199, 0.6375, 0.9199, 0.3625, 0.9199, 0.2575, 0.9199, 0.7425, 0.9199, 0.375, 0.2208, 0.625, 0.2208, 0.625, 0.25, 0.375, 0.25, 0.375, 0.7696, 0.625, 0.7696, 0.625, 0.7821, 0.375, 0.7821, 0.375, 1.003, 0.625, 1.003, 0.625, 1.032, 0.375, 1.032, 0.375, 0.9875, 0.625, 0.9875, 0.625, 1.0, 0.375, 1.0, 0.3625, 1.003, 0.375, 1.003, 0.375, 1.032, 0.3625, 1.032, 0.8625, 1.003, 0.875, 0.7208, 0.875, 0.75, 0.8625, 0.75, 0.8625, 0.5, 0.875, 0.5, 0.875, 0.5292, 0.8625, 0.8113, 0.8625, 0.9199, 0.875, 0.6378, 0.875, 0.7208, 0.8625, 1.003, 0.3625, 0.7821, 0.375, 0.7821, 0.375, 0.8113, 0.3625, 0.8113, 0.3625, 0.9199, 0.375, 0.9199, 0.375, 1.003, 0.3625, 1.003, 0.375, 0.7821, 0.625, 0.7821, 0.625, 0.8113, 0.375, 0.8113, 0.375, 0.9199, 0.625, 0.9199, 0.625, 1.003, 0.375, 1.003, 0.375, 0.0, 0.625, 0.0, 0.625, 0.02917, 0.375, 0.02917, 0.375, 0.1378, 0.625, 0.1378, 0.625, 0.2208, 0.375, 0.2208, 0.125, 0.6378, 0.1375, 0.9199, 0.1375, 1.003, 0.125, 0.7208, 0.125, 0.5, 0.1375, 0.5, 0.1375, 0.8113, 0.125, 0.5292, 0.2575, 0.5, 0.3625, 0.7821, 0.3625, 0.8113, 0.2575, 0.8113, 0.625, 0.9199, 0.6375, 0.9199, 0.6375, 1.003, 0.625, 1.003, 0.625, 0.7821, 0.6375, 0.7821, 0.6375, 0.8113, 0.625, 0.8113, 0.7575, 0.5, 0.8625, 0.5, 0.8625, 0.8113, 0.7575, 0.8113, 0.625, 1.003, 0.6375, 1.003, 0.6375, 1.032, 0.625, 1.032, 0.7575, 0.7208, 0.8625, 1.003, 0.8625, 0.75, 0.7575, 0.75, 0.125, 0.7208, 0.1375, 1.003, 0.1375, 0.75, 0.125, 0.75, 0.375, 1.032, 0.625, 1.032, 0.625, 1.045, 0.375, 1.045, 0.375, 0.8825, 0.625, 0.8825, 0.625, 0.9875, 0.375, 0.9875, 0.375, 0.25, 0.625, 0.25, 0.625, 0.2625, 0.375, 0.2625, 0.375, 0.3825, 0.625, 0.3825, 0.625, 0.7696, 0.375, 0.7696, 0.625, 0.8113, 0.6375, 0.8113, 0.6375, 0.8944, 0.625, 0.8944, 0.625, 0.8944, 0.6375, 0.8944, 0.6375, 0.9199, 0.625, 0.9199, 0.2575, 0.8113, 0.3625, 0.8113, 0.3625, 0.8944, 0.2575, 0.8944, 0.2575, 0.8944, 0.3625, 0.8944, 0.3625, 0.9199, 0.2575, 0.9199, 0.125, 0.5292, 0.1375, 0.8113, 0.1375, 0.8944, 0.125, 0.6122, 0.125, 0.6122, 0.1375, 0.8944, 0.1375, 0.9199, 0.125, 0.6378, 0.375, 0.02917, 0.625, 0.02917, 0.625, 0.1122, 0.375, 0.1122, 0.375, 0.1122, 0.625, 0.1122, 0.625, 0.1378, 0.375, 0.1378, 0.375, 0.8113, 0.625, 0.8113, 0.625, 0.8944, 0.375, 0.8944, 0.375, 0.8944, 0.625, 0.8944, 0.625, 0.9199, 0.375, 0.9199, 0.3625, 0.8113, 0.375, 0.8113, 0.375, 0.8944, 0.3625, 0.8944, 0.3625, 0.8944, 0.375, 0.8944, 0.375, 0.9199, 0.3625, 0.9199, 0.8625, 0.8113, 0.875, 0.5292, 0.875, 0.6122, 0.8625, 0.8944, 0.8625, 0.8944, 0.875, 0.6122, 0.875, 0.6378, 0.8625, 0.9199, 0.1375, 0.8944, 0.2425, 0.8944, 0.2425, 0.9199, 0.1375, 0.9199, 0.2425, 0.8944, 0.2575, 0.8944, 0.2575, 0.9199, 0.2425, 0.9199, 0.1375, 0.8113, 0.2425, 0.8113, 0.2425, 0.8944, 0.1375, 0.8944, 0.2425, 0.8113, 0.2575, 0.8113, 0.2575, 0.8944, 0.2425, 0.8944, 0.375, 0.2625, 0.625, 0.2625, 0.625, 0.3675, 0.375, 0.3675, 0.375, 0.3675, 0.625, 0.3675, 0.625, 0.3825, 0.375, 0.3825, 0.375, 1.045, 0.625, 1.045, 0.625, 0.8675, 0.375, 0.8675, 0.375, 0.8675, 0.625, 0.8675, 0.625, 0.8825, 0.375, 0.8825, 0.6375, 1.003, 0.7425, 0.7208, 0.7425, 0.75, 0.6375, 1.032, 0.7425, 0.7208, 0.7575, 0.7208, 0.7575, 0.75, 0.7425, 0.75, 0.6375, 0.7821, 0.7425, 0.5, 0.7425, 0.8113, 0.6375, 0.8113, 0.7425, 0.5, 0.7575, 0.5, 0.7575, 0.8113, 0.7425, 0.8113, 0.7575, 0.7208, 0.7425, 0.7208, 0.7425, 0.7208, 0.7575, 0.7208, 0.1375, 0.5, 0.2425, 0.5, 0.2425, 0.8113, 0.1375, 0.8113, 0.2425, 0.5, 0.2575, 0.5, 0.2575, 0.8113, 0.2425, 0.8113, 0.7575, 0.7208, 0.7425, 0.7208, 0.7425, 0.7208, 0.7575, 0.7208, 0.0, 0.0, 0.0, 0.0, 0.0, 0.0, 0.0, 0.0, 0.7425, 0.9199, 0.7575, 0.9199, 0.7575, 0.7208, 0.7425, 0.7208, 0.7425, 0.8113, 0.7575, 0.8113, 0.7575, 0.8944, 0.7425, 0.8944, 0.7425, 0.8944, 0.7575, 0.8944, 0.7575, 0.9199, 0.7425, 0.9199, 0.2575, 0.9199, 0.2575, 0.8944, 0.7425, 0.8944, 0.7425, 0.9199, 0.2575, 0.8113, 0.7425, 0.8113, 0.7425, 0.8944, 0.2575, 0.8944, 0.3625, 0.8113, 0.6375, 0.8113, 0.7425, 0.8113, 0.2575, 0.8113, 0.8625, 0.8113, 0.1375, 0.8113, 0.2425, 0.8113, 0.7575, 0.8113, 0.1375, 0.8113, 0.8625, 0.8113, 0.8625, 0.8944, 0.1375, 0.8944, 0.1375, 1.003, 0.8625, 1.003, 0.8625, 0.9199, 0.1375, 0.9199, 0.1375, 0.9199, 0.1375, 0.8944, 0.8625, 0.8944, 0.8625, 0.9199, 0.6375, 0.8113, 0.3625, 0.8113, 0.3625, 0.8944, 0.6375, 0.8944, 0.3625, 0.8944, 0.3625, 0.9199, 0.6375, 0.9199, 0.6375, 0.8944, 0.3625, 1.003, 0.6375, 1.003, 0.6375, 0.9199, 0.3625, 0.9199, 0.7575, 0.8113, 0.2425, 0.8113, 0.2425, 0.8944, 0.7575, 0.8944, 0.2425, 0.8944, 0.2425, 0.9199, 0.7575, 0.9199, 0.7575, 0.8944, 0.375, 0.8825, 0.2425, 0.9199, 0.2575, 0.9199, 0.375, 0.8675, 0.6375, 0.8944, 0.6375, 0.9199, 0.7425, 0.9199, 0.7425, 0.8944, 0.8625, 0.9199, 0.8625, 0.8944, 0.7575, 0.8944, 0.7575, 0.9199, 0.8625, 0.8944, 0.1375, 0.8944, 0.2425, 0.8944, 0.7575, 0.8944, 0.6375, 0.8944, 0.3625, 0.8944, 0.2575, 0.8944, 0.7425, 0.8944, 0.1375, 0.9199, 0.8625, 0.9199, 0.7575, 0.9199, 0.2425, 0.9199, 0.6375, 0.9199, 0.3625, 0.9199, 0.2575, 0.9199, 0.7425, 0.9199, 0.2425, 0.9199, 0.375, 0.8825, 0.7575, 0.7208, 0.7575, 0.9199, 0.2425, 0.9199, 0.375, 0.8825, 0.7575, 0.7208, 0.7575, 0.9199, 0.2425, 0.9199, 0.375, 0.8825, 0.7575, 0.7208, 0.7575, 0.9199, 0.1375, 1.003, 0.3625, 1.003, 0.6375, 1.003, 0.8625, 1.003, 0.2425, 0.9199, 0.375, 0.8825, 0.7575, 0.7208, 0.7575, 0.9199, 0.375, 0.8675, 0.2575, 0.9199, 0.7425, 0.9199, 0.7425, 0.7208, 0.375, 0.8675, 0.2575, 0.9199, 0.7425, 0.9199, 0.7425, 0.7208, 0.375, 0.8675, 0.2575, 0.9199, 0.7425, 0.9199, 0.7425, 0.7208, 0.375, 0.8675, 0.2575, 0.9199, 0.7425, 0.9199, 0.7425, 0.7208])
me_cube_001.materials.append(mat_material_002)
me_cube_001.update()

# ---- objects
ob_light = bpy.data.objects.new('Light', light_light)
ob_camera = bpy.data.objects.new('Camera', cam_camera)
ob_cube = bpy.data.objects.new('Cube', me_cube_001)

# ---- transforms, parenting, visibility, modifiers, constraints
ob_light.location = (4.076, 1.005, 5.904)
ob_light.rotation_euler = (0.6503, 0.05522, 1.866)
ob_light.lock_rotations_4d = False
ob_light.empty_display_type = 'ARROWS'
ob_light.color = (0.0, 0.0, 0.0, 0.0)
ob_light.lineart.crease_threshold = 0.0
ob_camera.location = (7.359, -6.926, 4.958)
ob_camera.rotation_euler = (1.109, 0.0, 0.8149)
ob_camera.lock_rotations_4d = False
ob_camera.empty_display_type = 'ARROWS'
ob_camera.color = (0.0, 0.0, 0.0, 0.0)
ob_camera.display_type = 'WIRE'
ob_camera.lineart.crease_threshold = 0.0
ob_cube.location = (0.0, 0.0, 0.0)

# ---- collection membership
col_collection.objects.link(ob_light)
col_collection.objects.link(ob_camera)
col_collection.objects.link(ob_cube)

# ---- scene / render settings (as saved in the file)
scene.camera = ob_camera
scene.frame_start = 1; scene.frame_end = 250; scene.frame_set(1)
scene.render.engine = 'BLENDER_EEVEE_NEXT'
bpy.context.view_layer.update()

